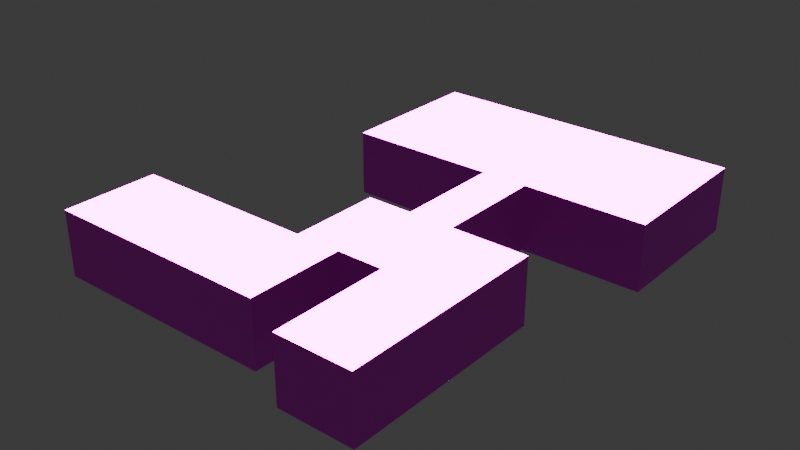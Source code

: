 # Source: Untitled.blend  (saved by Blender 5.0.118; exported with 4.5.12 LTS)
import bpy
from mathutils import Matrix  # noqa: F401  (used for matrix-valued properties, if any)

bpy.ops.wm.read_factory_settings(use_empty=True)
scene = bpy.context.scene
scene.name = 'Scene'

# ---- collections
col_collection = bpy.data.collections.new('Collection'); scene.collection.children.link(col_collection)

# ---- images (referenced by path relative to the original .blend; pixels are not part of the script)
import os
ASSET_DIR = os.environ.get("B2B_ASSET_DIR", "")  # directory of the original .blend (textures are referenced by path, not embedded)
HERE = os.path.dirname(os.path.abspath(__file__))  # packed textures are extracted next to this script under _unpacked/

def load_image(name, relpath, width, height, colorspace="sRGB"):
    """Load a texture the original file referenced (path relative to the .blend, or extracted next to this script)."""
    p = next((c for c in (os.path.join(HERE, relpath), os.path.join(ASSET_DIR, relpath)) if relpath and os.path.exists(c)), "")
    if p:
        img = bpy.data.images.load(p, check_existing=True)
        img.name = name
    else:  # same state as the original file: an image datablock whose file is absent (Cycles renders it pink)
        img = bpy.data.images.new(name, width, height)
        img.source = "FILE"
        img.filepath = "//" + (relpath or name)
    img.colorspace_settings.name = colorspace
    return img
img_36acd93836efd3112ccb3f4e4d9d6109_jpg = load_image('36acd93836efd3112ccb3f4e4d9d6109.jpg', '36acd93836efd3112ccb3f4e4d9d6109.jpg', 1024, 1024, 'sRGB')
img_tiles_0013_color_2k_jpg = load_image('tiles_0013_color_2k.jpg', 'tiles_0013_color_2k.jpg', 1024, 1024, 'sRGB')
img_unnamed__3__png = load_image('unnamed (3).png', 'unnamed (3).png', 1024, 1024, 'sRGB')
img_fabric028_2k_jpg_color_jpg = load_image('Fabric028_2K-JPG_Color.jpg', 'Fabric028_2K-JPG_Color.jpg', 1024, 1024, 'sRGB')
img_fabric028_2k_jpg_normaldx_jpg = load_image('Fabric028_2K-JPG_NormalDX.jpg', 'Fabric028_2K-JPG_NormalDX.jpg', 1024, 1024, 'sRGB')

# ---- materials (node trees are filled in below, after node groups)
mat_walls = bpy.data.materials.new('Walls')
mat_lights = bpy.data.materials.new('Lights')
mat_ground = bpy.data.materials.new('Ground')

# ---- material node trees
mat_walls.use_nodes = True; mat_walls.node_tree.nodes.clear()
_N = mat_walls.node_tree.nodes; _L = mat_walls.node_tree.links
n0 = _N.new('ShaderNodeBsdfPrincipled'); n0.name = 'Principled BSDF'; n0.location = (-200, 100)
n1 = _N.new('ShaderNodeOutputMaterial'); n1.name = 'Material Output'; n1.location = (200, 100)
n2 = _N.new('ShaderNodeTexImage'); n2.name = 'Image Texture'; n2.location = (-733, 95)
n2.image = img_36acd93836efd3112ccb3f4e4d9d6109_jpg
_L.new(n0.outputs[0], n1.inputs[0])
_L.new(n2.outputs[0], n0.inputs[0])
n1.is_active_output = True
mat_lights.use_nodes = True; mat_lights.node_tree.nodes.clear()
_N = mat_lights.node_tree.nodes; _L = mat_lights.node_tree.links
n0 = _N.new('ShaderNodeBsdfPrincipled'); n0.name = 'Principled BSDF'; n0.location = (-274, 326)
n0.inputs[28].default_value = 23.0
n1 = _N.new('ShaderNodeOutputMaterial'); n1.name = 'Material Output'; n1.location = (130, 218)
n2 = _N.new('ShaderNodeTexImage'); n2.name = 'Image Texture'; n2.location = (-804, 425)
n2.image = img_tiles_0013_color_2k_jpg
n3 = _N.new('ShaderNodeTexImage'); n3.name = 'Image Texture.001'; n3.location = (-814, 55)
n3.image = img_unnamed__3__png
_L.new(n0.outputs[0], n1.inputs[0])
_L.new(n2.outputs[0], n0.inputs[0])
_L.new(n3.outputs[0], n0.inputs[27])
n1.is_active_output = True
mat_ground.use_nodes = True; mat_ground.node_tree.nodes.clear()
_N = mat_ground.node_tree.nodes; _L = mat_ground.node_tree.links
n0 = _N.new('ShaderNodeBsdfPrincipled'); n0.name = 'Principled BSDF'; n0.location = (-200, 100)
n1 = _N.new('ShaderNodeOutputMaterial'); n1.name = 'Material Output'; n1.location = (200, 100)
n2 = _N.new('ShaderNodeTexImage'); n2.name = 'Image Texture'; n2.location = (-760, 148)
n2.image = img_fabric028_2k_jpg_color_jpg
n3 = _N.new('ShaderNodeTexImage'); n3.name = 'Image Texture.001'; n3.location = (-765, -146)
n3.image = img_fabric028_2k_jpg_normaldx_jpg
n4 = _N.new('ShaderNodeNormalMap'); n4.name = 'Normal Map'; n4.location = (-464, -152)
_L.new(n0.outputs[0], n1.inputs[0])
_L.new(n2.outputs[0], n0.inputs[0])
_L.new(n3.outputs[0], n4.inputs[1])
_L.new(n4.outputs[0], n0.inputs[5])
n1.is_active_output = True

# ---- world
world_world = bpy.data.worlds.new('World'); scene.world = world_world
world_world.use_nodes = True; world_world.node_tree.nodes.clear()
_N = world_world.node_tree.nodes; _L = world_world.node_tree.links
n0 = _N.new('ShaderNodeOutputWorld'); n0.name = 'World Output'; n0.location = (200, 100)
n1 = _N.new('ShaderNodeBackground'); n1.name = 'Background'; n1.location = (-200, 100)
n1.inputs[0].default_value = (0.05088, 0.05088, 0.05088, 1.0)
_L.new(n1.outputs[0], n0.inputs[0])
n0.is_active_output = True
world_world.color = (0.05088, 0.05088, 0.05088)
world_world.sun_shadow_jitter_overblur = 0.0

# ---- meshes
me_plane = bpy.data.meshes.new('Plane')
me_plane.from_pydata([(-1.0, -1.0, 0.0), (1.0, -1.0, 0.0), (-1.0, 1.0, 0.0), (1.0, 1.0, 0.0), (-1.0, 1.0, 5.05), (-1.0, -1.0, 5.05), (1.0, -1.0, 5.05), (1.0, 1.0, 5.05), (0.0, -1.0, 0.0), (0.0, 1.0, 0.0), (0.0, -1.0, 5.05), (0.0, 1.0, 5.05), (1.0, 3.368, 0.0), (1.0, 3.368, 5.05), (0.0, 3.368, 0.0), (0.0, 3.368, 5.05), (1.0, 6.7, 0.0), (1.0, 6.7, 5.05), (0.0, 6.7, 0.0), (0.0, 6.7, 5.05), (-3.284, 3.368, 5.05), (-3.284, 3.368, 0.0), (-3.284, 6.7, 5.05), (-3.284, 6.7, 0.0), (3.67, 3.368, 0.0), (3.67, 3.368, 5.05), (3.67, 6.7, 0.0), (3.67, 6.7, 5.05), (2.674, -1.0, 0.0), (2.674, 1.0, 0.0), (2.674, -1.0, 5.05), (2.674, 1.0, 5.05), (1.0, -3.598, 5.05), (1.0, -3.598, 0.0), (2.674, -3.598, 5.05), (2.674, -3.598, 0.0), (-1.0, -3.115, 0.0), (-1.0, -3.115, 5.05), (0.0, -3.115, 0.0), (0.0, -3.115, 5.05), (-5.085, -1.0, 0.0), (-5.085, -1.0, 5.05), (-5.085, -3.115, 0.0), (-5.085, -3.115, 5.05)], [], [(8, 9, 3, 1), (10, 11, 7, 6), (7, 3, 29, 31), (2, 4, 5, 0), (9, 11, 4, 2), (8, 10, 6, 1), (8, 0, 36, 38), (11, 9, 14, 15), (5, 4, 11, 10), (0, 2, 9, 8), (15, 14, 21, 20), (7, 11, 15, 13), (9, 3, 12, 14), (3, 7, 13, 12), (16, 17, 19, 18), (14, 12, 16, 18), (13, 15, 19, 17), (16, 12, 24, 26), (20, 21, 23, 22), (14, 18, 23, 21), (19, 15, 20, 22), (18, 19, 22, 23), (24, 25, 27, 26), (17, 16, 26, 27), (13, 17, 27, 25), (12, 13, 25, 24), (28, 30, 31, 29), (6, 7, 31, 30), (3, 1, 28, 29), (28, 1, 33, 35), (33, 32, 34, 35), (30, 28, 35, 34), (1, 6, 32, 33), (6, 30, 34, 32), (36, 37, 39, 38), (0, 5, 41, 40), (10, 8, 38, 39), (5, 10, 39, 37), (40, 41, 43, 42), (5, 37, 43, 41), (36, 0, 40, 42), (37, 36, 42, 43)])
me_plane.polygons.foreach_set('material_index', [2, 1, 0, 0, 0, 0, 2, 0, 1, 2, 0, 1, 2, 0, 0, 2, 1, 2, 0, 2, 1, 0, 0, 0, 1, 0, 0, 1, 2, 2, 0, 0, 0, 1, 0, 0, 0, 1, 0, 1, 2, 0])
_uv = me_plane.uv_layers.new(name='UVMap')
_uv.uv.foreach_set('vector', [0.6689, -0.109, 0.6689, 0.3685, 0.9076, 0.3685, 0.9076, -0.109, 0.584, 0.1512, 0.584, 0.46, 0.8249, 0.46, 0.8249, 0.1512, 1.059, 0.7452, 1.059, 0.2548, 2.342, 0.2548, 2.342, 0.7452, 0.2894, 0.2548, 0.2894, 0.7452, -1.243, 0.7452, -1.243, 0.2548, 0.2931, 0.2548, 0.2931, 0.7452, -0.4731, 0.7452, -0.4731, 0.2548, 0.2931, 0.2548, 0.2931, 0.7452, 1.059, 0.7452, 1.059, 0.2548, 0.6689, -0.109, 0.4302, -0.109, 0.4302, -0.6139, 0.6689, -0.6139, 0.2894, 0.7452, 0.2894, 0.2548, 2.104, 0.2548, 2.104, 0.7452, 0.3431, 0.1512, 0.3431, 0.46, 0.584, 0.46, 0.584, 0.1512, 0.4302, -0.109, 0.4302, 0.3685, 0.6689, 0.3685, 0.6689, -0.109, 0.2931, 0.7452, 0.2931, 0.2548, -2.223, 0.2548, -2.223, 0.7452, 0.8249, 0.46, 0.584, 0.46, 0.584, 0.8256, 0.8249, 0.8256, 0.6689, 0.3685, 0.9076, 0.3685, 0.9076, 0.9338, 0.6689, 0.9338, 0.2894, 0.2548, 0.2894, 0.7452, 2.104, 0.7452, 2.104, 0.2548, 1.059, 0.2548, 1.059, 0.7452, 0.2931, 0.7452, 0.2931, 0.2548, 0.6689, 0.9338, 0.9076, 0.9338, 0.9076, 1.729, 0.6689, 1.729, 0.8249, 0.8256, 0.584, 0.8256, 0.584, 1.34, 0.8249, 1.34, 0.9076, 1.729, 0.9076, 0.9338, 1.545, 0.9338, 1.545, 1.729, 2.104, 0.7452, 2.104, 0.2548, 4.657, 0.2548, 4.657, 0.7452, 0.6689, 0.9338, 0.6689, 1.729, -0.1151, 1.729, -0.1151, 0.9338, 0.584, 1.34, 0.584, 0.8256, -0.207, 0.8256, -0.207, 1.34, 0.2931, 0.2548, 0.2931, 0.7452, -2.223, 0.7452, -2.223, 0.2548, 2.104, 0.2548, 2.104, 0.7452, 4.657, 0.7452, 4.657, 0.2548, 1.059, 0.7452, 1.059, 0.2548, 3.105, 0.2548, 3.105, 0.7452, 0.8249, 0.8256, 0.8249, 1.34, 1.468, 1.34, 1.468, 0.8256, 1.059, 0.2548, 1.059, 0.7452, 3.105, 0.7452, 3.105, 0.2548, -1.243, 0.2548, -1.243, 0.7452, 0.2894, 0.7452, 0.2894, 0.2548, 0.8249, 0.1512, 0.8249, 0.46, 1.228, 0.46, 1.228, 0.1512, 0.9076, 0.3685, 0.9076, -0.109, 1.307, -0.109, 1.307, 0.3685, 1.307, -0.109, 0.9076, -0.109, 0.9076, -0.7292, 1.307, -0.7292, 1.059, 0.2548, 1.059, 0.7452, 2.342, 0.7452, 2.342, 0.2548, -1.243, 0.7452, -1.243, 0.2548, -3.234, 0.2548, -3.234, 0.7452, -1.243, 0.2548, -1.243, 0.7452, -3.234, 0.7452, -3.234, 0.2548, 0.8249, 0.1512, 1.228, 0.1512, 1.228, -0.2499, 0.8249, -0.2499, -0.4731, 0.2548, -0.4731, 0.7452, 0.2931, 0.7452, 0.2931, 0.2548, -0.4731, 0.2548, -0.4731, 0.7452, -3.603, 0.7452, -3.603, 0.2548, -1.243, 0.7452, -1.243, 0.2548, -2.864, 0.2548, -2.864, 0.7452, 0.3431, 0.1512, 0.584, 0.1512, 0.584, -0.1753, 0.3431, -0.1753, -1.243, 0.2548, -1.243, 0.7452, -2.864, 0.7452, -2.864, 0.2548, 0.3431, 0.1512, 0.3431, -0.1753, -0.6409, -0.1753, -0.6409, 0.1512, 0.4302, -0.6139, 0.4302, -0.109, -0.545, -0.109, -0.545, -0.6139, -0.4731, 0.7452, -0.4731, 0.2548, -3.603, 0.2548, -3.603, 0.7452])
me_plane.materials.append(mat_walls)
me_plane.materials.append(mat_lights)
me_plane.materials.append(mat_ground)
me_plane.update()

# ---- objects
ob_plane = bpy.data.objects.new('Plane', me_plane)

# ---- transforms, parenting, visibility, modifiers, constraints
ob_plane.location = (0.0, 0.0, 0.0)
ob_plane.scale = (3.5, 3.5, 1.0)

# ---- collection membership
col_collection.objects.link(ob_plane)

# ---- scene / render settings (as saved in the file)
scene.frame_start = 1; scene.frame_end = 250; scene.frame_set(1)
scene.render.engine = 'BLENDER_EEVEE_NEXT'
scene.render.bake_bias = 0.0
scene.render.bake_samples = 0
scene.cycles.sampling_pattern = 'TABULATED_SOBOL'
scene.eevee.use_volume_custom_range = False
bpy.context.view_layer.update()

# ---- added for rendering (the .blend has no active camera): camera
cam_auto = bpy.data.cameras.new('AutoCamera')
cam_auto.lens = 50.0
cam_auto.sensor_width = 36.0
cam_auto.clip_end = 1000.0
ob_auto_camera = bpy.data.objects.new('AutoCamera', cam_auto)
scene.collection.objects.link(ob_auto_camera)
ob_auto_camera.location = (41.545, -47.3974, 37.7423)
ob_auto_camera.rotation_euler = (1.09748, -7.21219e-08, 0.694738)
scene.camera = ob_auto_camera
bpy.context.view_layer.update()
